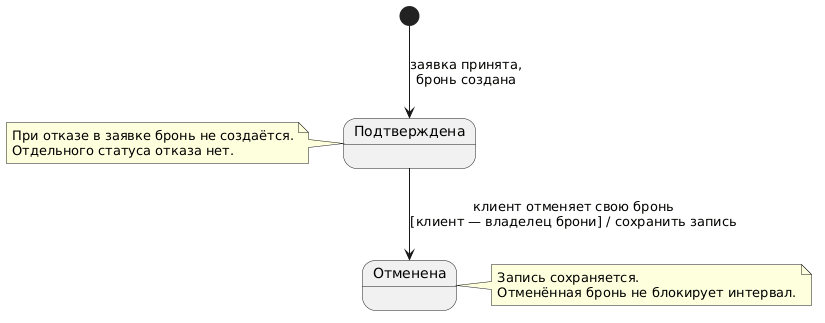

The diagram above was rendered by PlantUML. Its source (embedded in the PNG):
@startuml
[*] --> Подтверждена : заявка принята,\nбронь создана

Подтверждена --> Отменена : клиент отменяет свою бронь\n[клиент — владелец брони] / сохранить запись

note right of Отменена
  Запись сохраняется.
  Отменённая бронь не блокирует интервал.
end note

note left of Подтверждена
  При отказе в заявке бронь не создаётся.
  Отдельного статуса отказа нет.
end note
@enduml